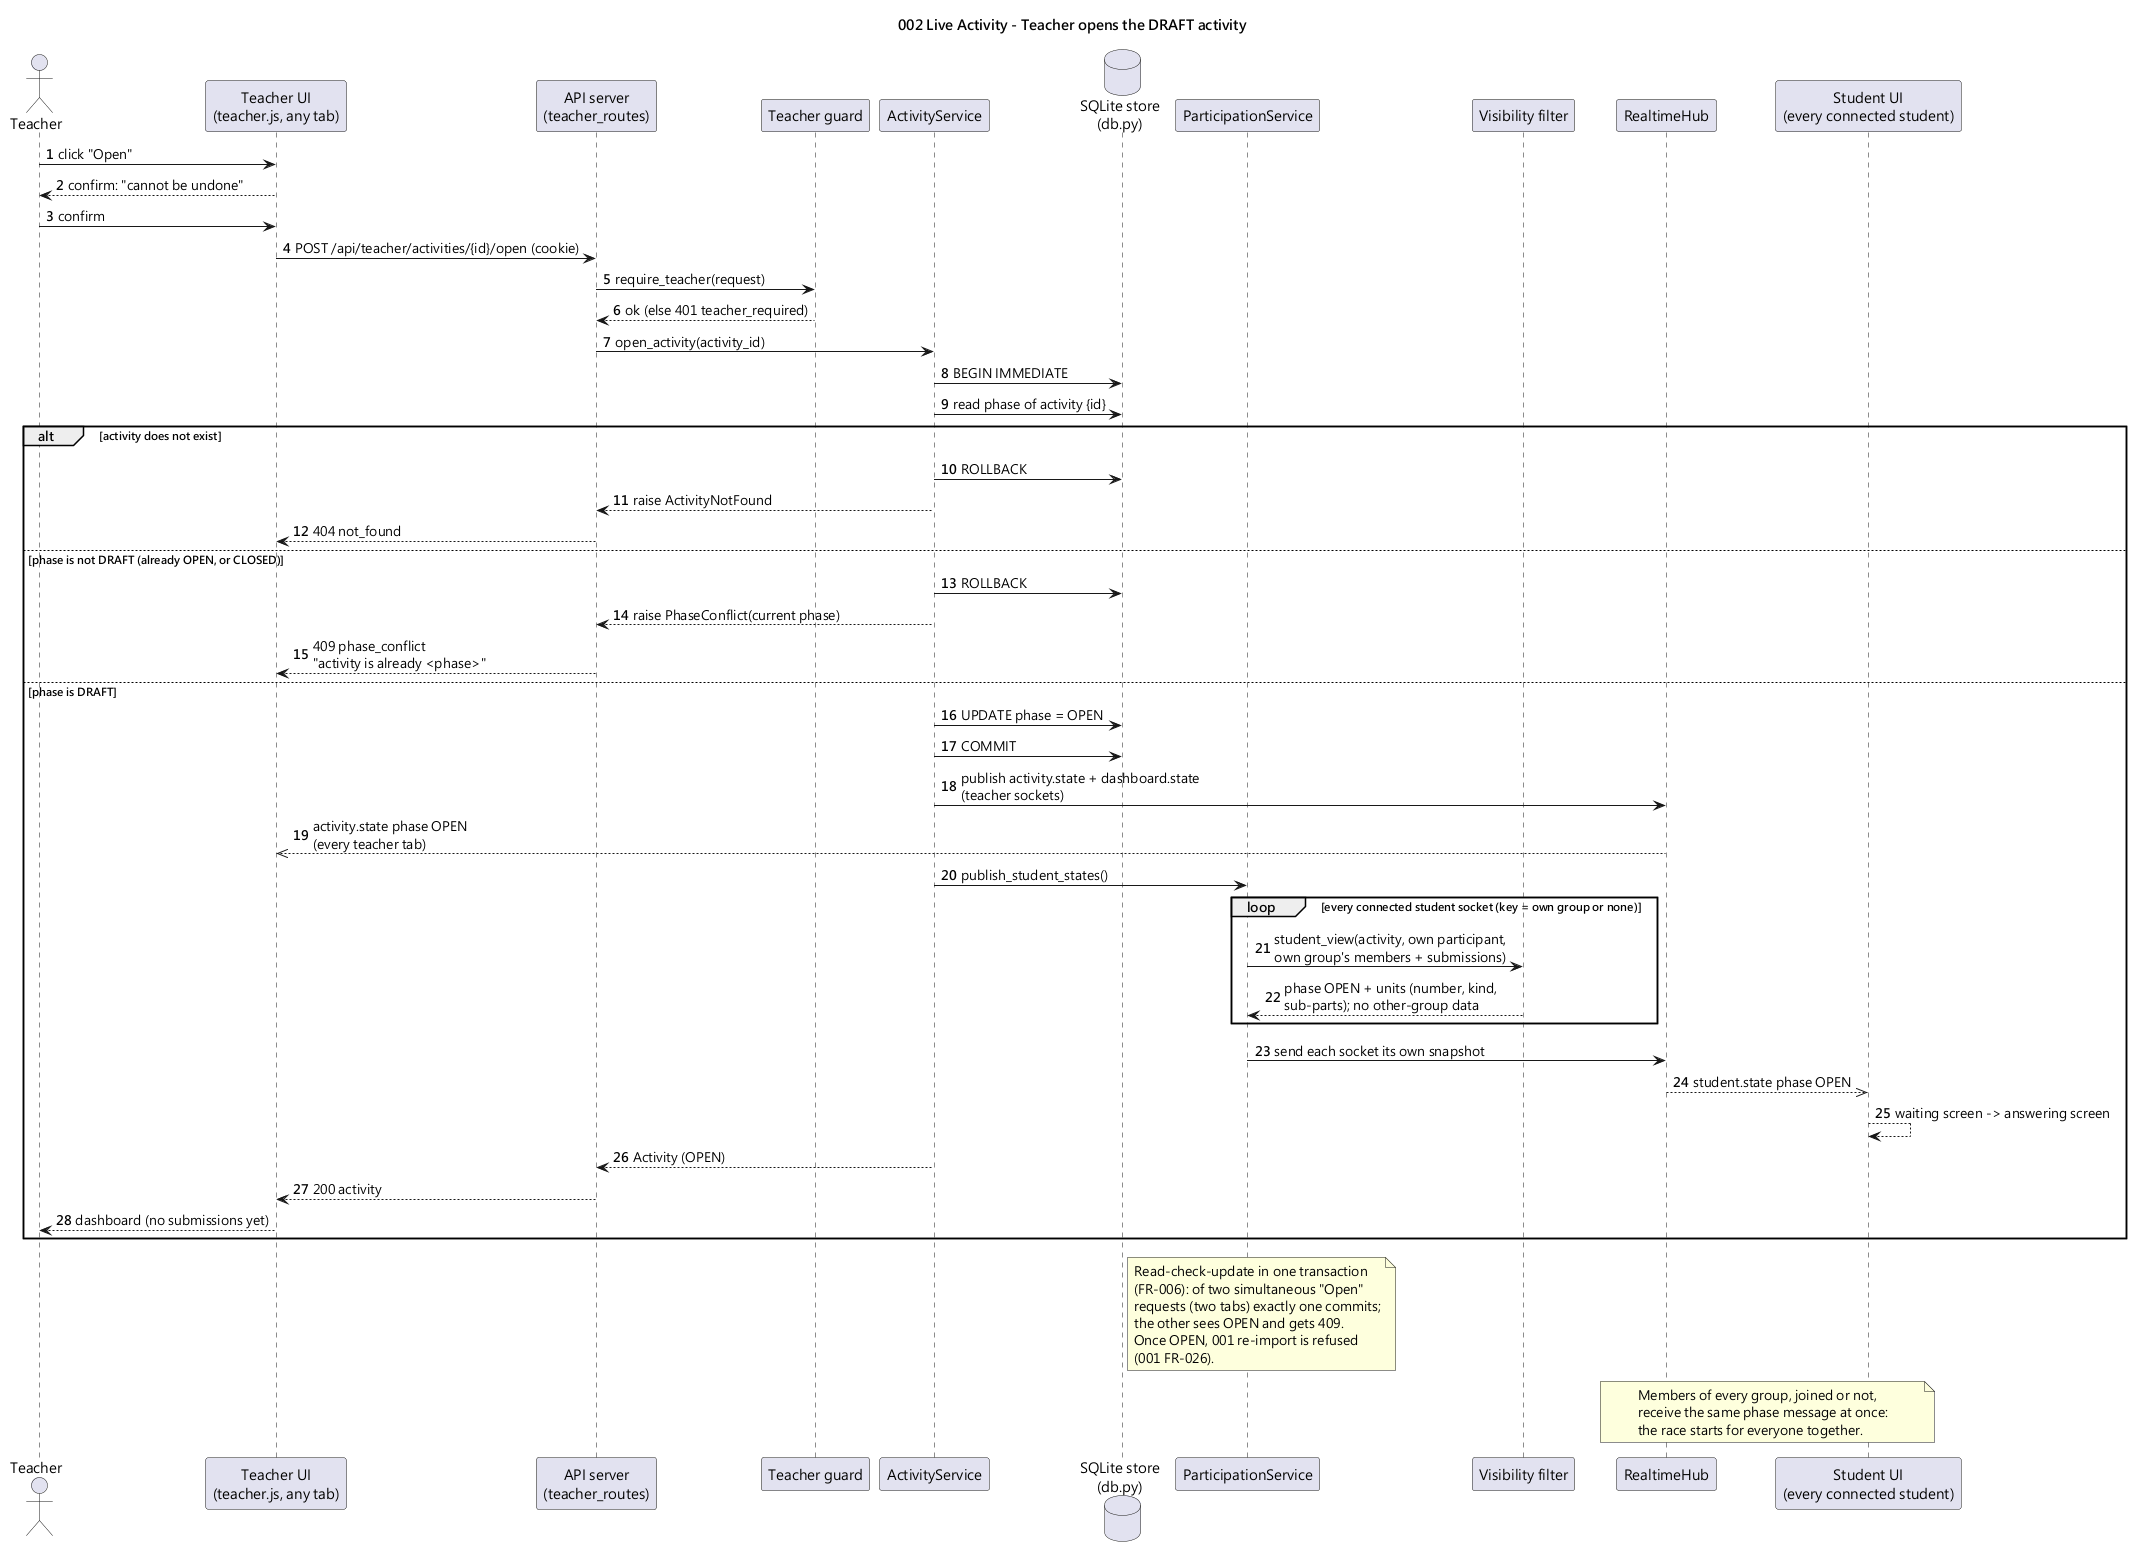

The diagram above was rendered by PlantUML. Its source (embedded in the PNG):
@startuml 002-seq-open-activity
title 002 Live Activity - Teacher opens the DRAFT activity

skinparam shadowing false
skinparam defaultFontName "Microsoft JhengHei"
autonumber

actor Teacher
participant "Teacher UI\n(teacher.js, any tab)" as TUI
participant "API server\n(teacher_routes)" as API
participant "Teacher guard" as AUTH
participant "ActivityService" as ACT
database "SQLite store\n(db.py)" as DB
participant "ParticipationService" as PSVC
participant "Visibility filter" as VIS
participant "RealtimeHub" as RT
participant "Student UI\n(every connected student)" as SUI

Teacher -> TUI : click "Open"
TUI --> Teacher : confirm: "cannot be undone"
Teacher -> TUI : confirm
TUI -> API : POST /api/teacher/activities/{id}/open (cookie)
API -> AUTH : require_teacher(request)
AUTH --> API : ok (else 401 teacher_required)
API -> ACT : open_activity(activity_id)
ACT -> DB : BEGIN IMMEDIATE
ACT -> DB : read phase of activity {id}
alt activity does not exist
  ACT -> DB : ROLLBACK
  ACT --> API : raise ActivityNotFound
  API --> TUI : 404 not_found
else phase is not DRAFT (already OPEN, or CLOSED)
  ACT -> DB : ROLLBACK
  ACT --> API : raise PhaseConflict(current phase)
  API --> TUI : 409 phase_conflict\n"activity is already <phase>"
else phase is DRAFT
  ACT -> DB : UPDATE phase = OPEN
  ACT -> DB : COMMIT
  ACT -> RT : publish activity.state + dashboard.state\n(teacher sockets)
  RT -->> TUI : activity.state phase OPEN\n(every teacher tab)
  ACT -> PSVC : publish_student_states()
  loop every connected student socket (key = own group or none)
    PSVC -> VIS : student_view(activity, own participant,\nown group's members + submissions)
    VIS --> PSVC : phase OPEN + units (number, kind,\nsub-parts); no other-group data
  end
  PSVC -> RT : send each socket its own snapshot
  RT -->> SUI : student.state phase OPEN
  SUI --> SUI : waiting screen -> answering screen
  ACT --> API : Activity (OPEN)
  API --> TUI : 200 activity
  TUI --> Teacher : dashboard (no submissions yet)
end

note right of DB
  Read-check-update in one transaction
  (FR-006): of two simultaneous "Open"
  requests (two tabs) exactly one commits;
  the other sees OPEN and gets 409.
  Once OPEN, 001 re-import is refused
  (001 FR-026).
end note

note over RT, SUI
  Members of every group, joined or not,
  receive the same phase message at once:
  the race starts for everyone together.
end note
@enduml